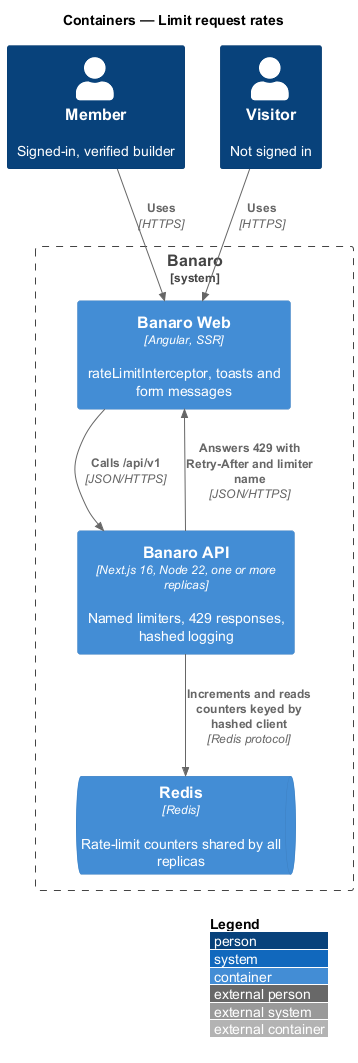

The diagram above was rendered by PlantUML. Its source (embedded in the PNG):
@startuml
!include <C4/C4_Container>
LAYOUT_WITH_LEGEND()
title Containers — Limit request rates

Person(member, "Member", "Signed-in, verified builder")
Person(visitor, "Visitor", "Not signed in")

System_Boundary(banaro, "Banaro") {
  Container(web, "Banaro Web", "Angular, SSR", "rateLimitInterceptor, toasts and form messages")
  Container(api, "Banaro API", "Next.js 16, Node 22, one or more replicas", "Named limiters, 429 responses, hashed logging")
  ContainerQueue(redis, "Redis", "Redis", "Rate-limit counters shared by all replicas")
}

Rel(member, web, "Uses", "HTTPS")
Rel(visitor, web, "Uses", "HTTPS")
Rel(web, api, "Calls /api/v1", "JSON/HTTPS")
Rel(api, redis, "Increments and reads counters keyed by hashed client", "Redis protocol")
Rel(api, web, "Answers 429 with Retry-After and limiter name", "JSON/HTTPS")
@enduml